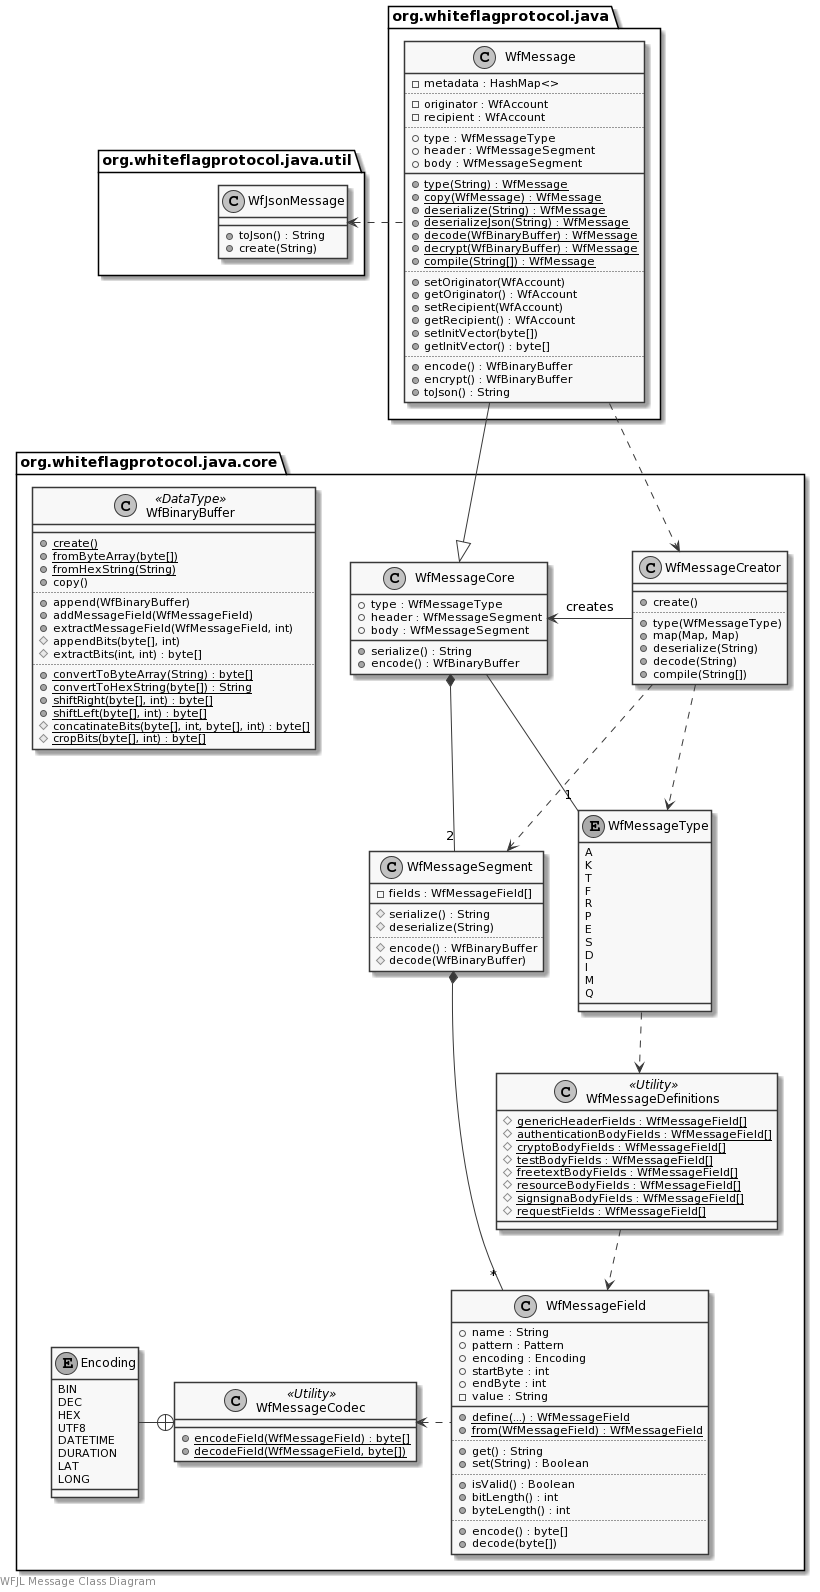

The diagram above was rendered by PlantUML. Its source (embedded in the PNG):
@startuml
skinparam monochrome true

left footer WFJL Message Class Diagram

package org.whiteflagprotocol.java.core {
    class WfMessageCore {
        +type : WfMessageType
        +header : WfMessageSegment
        +body : WfMessageSegment
        +serialize() : String
        +encode() : WfBinaryBuffer
    }
    class WfMessageSegment {
        -fields : WfMessageField[]
        __
        #serialize() : String
        #deserialize(String)
        ..
        #encode() : WfBinaryBuffer
        #decode(WfBinaryBuffer)
    }
    class WfMessageField {
        +name : String
        +pattern : Pattern
        +encoding : Encoding
        +startByte : int
        +endByte : int
        -value : String
        __
        {static} +define(...) : WfMessageField
        {static} +from(WfMessageField) : WfMessageField
        ..
        +get() : String
        +set(String) : Boolean
        ..
        +isValid() : Boolean
        +bitLength() : int
        +byteLength() : int
        ..
        +encode() : byte[]
        +decode(byte[])
    }
    class WfMessageCreator {
        __
        +create()
        ..
        +type(WfMessageType)
        +map(Map, Map)
        +deserialize(String)
        +decode(String)
        +compile(String[])
    }
    enum WfMessageType {
        A
        K
        T
        F
        R
        P
        E
        S
        D
        I
        M
        Q
    }
    class WfMessageDefinitions <<Utility>> {
        {static} #genericHeaderFields : WfMessageField[]
        {static} #authenticationBodyFields : WfMessageField[]
        {static} #cryptoBodyFields : WfMessageField[]
        {static} #testBodyFields : WfMessageField[]
        {static} #freetextBodyFields : WfMessageField[]
        {static} #resourceBodyFields : WfMessageField[]
        {static} #signsignaBodyFields : WfMessageField[]
        {static} #requestFields : WfMessageField[]
    }
    class WfMessageCodec <<Utility>> {
        {static} +encodeField(WfMessageField) : byte[]
        {static} +decodeField(WfMessageField, byte[])
    }
    enum Encoding {
        BIN
        DEC
        HEX
        UTF8
        DATETIME
        DURATION
        LAT
        LONG
    }
    class WfBinaryBuffer <<DataType>> {
        __
        {static} +create()
        {static} +fromByteArray(byte[])
        {static} +fromHexString(String)
        +copy()
        ..
        +append(WfBinaryBuffer)
        +addMessageField(WfMessageField)
        +extractMessageField(WfMessageField, int)
        #appendBits(byte[], int)
        #extractBits(int, int) : byte[]
        ..
        {static} +convertToByteArray(String) : byte[]
        {static} +convertToHexString(byte[]) : String
        {static} +shiftRight(byte[], int) : byte[]
        {static} +shiftLeft(byte[], int) : byte[]
        {static} #concatinateBits(byte[], int, byte[], int) : byte[]
        {static} #cropBits(byte[], int) : byte[]
    }
}

package org.whiteflagprotocol.java.util {
    class WfJsonMessage {
        +toJson() : String
        +create(String)
    }
}

package org.whiteflagprotocol.java {
    class WfMessage {
        -metadata : HashMap<>
        ..
        -originator : WfAccount
        -recipient : WfAccount
        ..
        +type : WfMessageType
        +header : WfMessageSegment
        +body : WfMessageSegment
        __
        {static} +type(String) : WfMessage
        {static} +copy(WfMessage) : WfMessage
        {static} +deserialize(String) : WfMessage
        {static} +deserializeJson(String) : WfMessage
        {static} +decode(WfBinaryBuffer) : WfMessage
        {static} +decrypt(WfBinaryBuffer) : WfMessage
        {static} +compile(String[]) : WfMessage
        ..
        +setOriginator(WfAccount)
        +getOriginator() : WfAccount
        +setRecipient(WfAccount)
        +getRecipient() : WfAccount
        +setInitVector(byte[])
        +getInitVector() : byte[]
        ..
        +encode() : WfBinaryBuffer
        +encrypt() : WfBinaryBuffer
        +toJson() : String
    }
}

WfJsonMessage <. WfMessage

WfMessage --|> WfMessageCore
WfMessage ..> WfMessageCreator

WfMessageCore -- "1" WfMessageType
WfMessageCore *-- "2" WfMessageSegment
WfMessageSegment *-- "*" WfMessageField
WfMessageCodec <. WfMessageField
Encoding -+ WfMessageCodec

WfMessageCore <- WfMessageCreator: creates
WfMessageCreator ..> WfMessageType
WfMessageCreator ..> WfMessageSegment

WfMessageType ..> WfMessageDefinitions
WfMessageDefinitions ..> WfMessageField
@enduml